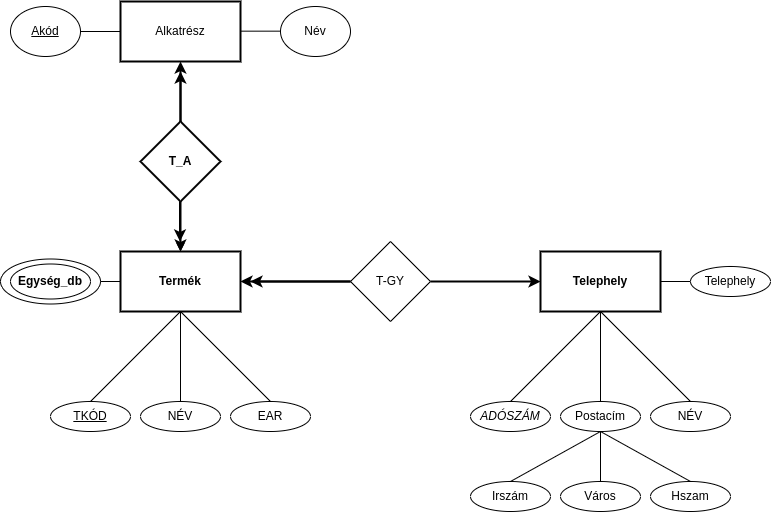

The diagram above was exported from draw.io. Its source (the exported page's mxGraphModel, read from the mxfile embedded in the PNG):
<mxGraphModel dx="548" dy="1484" grid="1" gridSize="10" guides="1" tooltips="1" connect="1" arrows="1" fold="1" page="1" pageScale="1" pageWidth="827" pageHeight="1169" math="0" shadow="0">
  <root>
    <mxCell id="0" />
    <mxCell id="1" parent="0" />
    <mxCell id="dRhvu17BhrYV3VOlv1lU-1" value="&lt;b&gt;Termék&lt;/b&gt;" style="rounded=0;whiteSpace=wrap;html=1;strokeWidth=2;" parent="1" vertex="1">
      <mxGeometry x="160" y="160" width="120" height="60" as="geometry" />
    </mxCell>
    <mxCell id="dRhvu17BhrYV3VOlv1lU-3" value="T-GY" style="rhombus;whiteSpace=wrap;html=1;" parent="1" vertex="1">
      <mxGeometry x="390" y="150" width="80" height="80" as="geometry" />
    </mxCell>
    <mxCell id="dRhvu17BhrYV3VOlv1lU-4" value="&lt;b&gt;Telephely&lt;/b&gt;" style="rounded=0;whiteSpace=wrap;html=1;strokeWidth=2;" parent="1" vertex="1">
      <mxGeometry x="580" y="160" width="120" height="60" as="geometry" />
    </mxCell>
    <mxCell id="dRhvu17BhrYV3VOlv1lU-5" value="&lt;u&gt;TKÓD&lt;/u&gt;" style="ellipse;whiteSpace=wrap;html=1;" parent="1" vertex="1">
      <mxGeometry x="90" y="310" width="80" height="30" as="geometry" />
    </mxCell>
    <mxCell id="dRhvu17BhrYV3VOlv1lU-6" value="NÉV" style="ellipse;whiteSpace=wrap;html=1;" parent="1" vertex="1">
      <mxGeometry x="180" y="310" width="80" height="30" as="geometry" />
    </mxCell>
    <mxCell id="dRhvu17BhrYV3VOlv1lU-7" value="EAR" style="ellipse;whiteSpace=wrap;html=1;" parent="1" vertex="1">
      <mxGeometry x="270" y="310" width="80" height="30" as="geometry" />
    </mxCell>
    <mxCell id="dRhvu17BhrYV3VOlv1lU-8" value="&lt;i&gt;ADÓSZÁM&lt;/i&gt;" style="ellipse;whiteSpace=wrap;html=1;" parent="1" vertex="1">
      <mxGeometry x="510" y="310" width="80" height="30" as="geometry" />
    </mxCell>
    <mxCell id="dRhvu17BhrYV3VOlv1lU-9" value="Postacím" style="ellipse;whiteSpace=wrap;html=1;" parent="1" vertex="1">
      <mxGeometry x="600" y="310" width="80" height="30" as="geometry" />
    </mxCell>
    <mxCell id="dRhvu17BhrYV3VOlv1lU-10" value="NÉV" style="ellipse;whiteSpace=wrap;html=1;" parent="1" vertex="1">
      <mxGeometry x="690" y="310" width="80" height="30" as="geometry" />
    </mxCell>
    <mxCell id="dRhvu17BhrYV3VOlv1lU-11" value="Irszám" style="ellipse;whiteSpace=wrap;html=1;" parent="1" vertex="1">
      <mxGeometry x="510" y="390" width="80" height="30" as="geometry" />
    </mxCell>
    <mxCell id="dRhvu17BhrYV3VOlv1lU-12" value="Város" style="ellipse;whiteSpace=wrap;html=1;" parent="1" vertex="1">
      <mxGeometry x="600" y="390" width="80" height="30" as="geometry" />
    </mxCell>
    <mxCell id="dRhvu17BhrYV3VOlv1lU-13" value="Hszam" style="ellipse;whiteSpace=wrap;html=1;" parent="1" vertex="1">
      <mxGeometry x="690" y="390" width="80" height="30" as="geometry" />
    </mxCell>
    <mxCell id="dRhvu17BhrYV3VOlv1lU-14" value="" style="endArrow=none;html=1;rounded=0;exitX=0.5;exitY=0;exitDx=0;exitDy=0;entryX=0.5;entryY=1;entryDx=0;entryDy=0;" parent="1" source="dRhvu17BhrYV3VOlv1lU-5" target="dRhvu17BhrYV3VOlv1lU-1" edge="1">
      <mxGeometry width="50" height="50" relative="1" as="geometry">
        <mxPoint x="420" y="280" as="sourcePoint" />
        <mxPoint x="190" y="230" as="targetPoint" />
      </mxGeometry>
    </mxCell>
    <mxCell id="dRhvu17BhrYV3VOlv1lU-15" value="" style="endArrow=none;html=1;rounded=0;exitX=0.5;exitY=0;exitDx=0;exitDy=0;entryX=0.5;entryY=1;entryDx=0;entryDy=0;" parent="1" source="dRhvu17BhrYV3VOlv1lU-6" target="dRhvu17BhrYV3VOlv1lU-1" edge="1">
      <mxGeometry width="50" height="50" relative="1" as="geometry">
        <mxPoint x="420" y="280" as="sourcePoint" />
        <mxPoint x="470" y="230" as="targetPoint" />
      </mxGeometry>
    </mxCell>
    <mxCell id="dRhvu17BhrYV3VOlv1lU-16" value="" style="endArrow=none;html=1;rounded=0;exitX=0.5;exitY=0;exitDx=0;exitDy=0;entryX=0.5;entryY=1;entryDx=0;entryDy=0;" parent="1" source="dRhvu17BhrYV3VOlv1lU-7" target="dRhvu17BhrYV3VOlv1lU-1" edge="1">
      <mxGeometry width="50" height="50" relative="1" as="geometry">
        <mxPoint x="420" y="280" as="sourcePoint" />
        <mxPoint x="470" y="230" as="targetPoint" />
      </mxGeometry>
    </mxCell>
    <mxCell id="dRhvu17BhrYV3VOlv1lU-17" value="" style="endArrow=none;html=1;rounded=0;exitX=0.5;exitY=0;exitDx=0;exitDy=0;" parent="1" source="dRhvu17BhrYV3VOlv1lU-8" edge="1">
      <mxGeometry width="50" height="50" relative="1" as="geometry">
        <mxPoint x="420" y="280" as="sourcePoint" />
        <mxPoint x="640" y="220" as="targetPoint" />
      </mxGeometry>
    </mxCell>
    <mxCell id="dRhvu17BhrYV3VOlv1lU-19" value="" style="endArrow=none;html=1;rounded=0;exitX=0.5;exitY=0;exitDx=0;exitDy=0;entryX=0.5;entryY=1;entryDx=0;entryDy=0;" parent="1" source="dRhvu17BhrYV3VOlv1lU-9" target="dRhvu17BhrYV3VOlv1lU-4" edge="1">
      <mxGeometry width="50" height="50" relative="1" as="geometry">
        <mxPoint x="420" y="280" as="sourcePoint" />
        <mxPoint x="470" y="230" as="targetPoint" />
      </mxGeometry>
    </mxCell>
    <mxCell id="dRhvu17BhrYV3VOlv1lU-20" value="" style="endArrow=none;html=1;rounded=0;exitX=0.5;exitY=0;exitDx=0;exitDy=0;entryX=0.5;entryY=1;entryDx=0;entryDy=0;" parent="1" source="dRhvu17BhrYV3VOlv1lU-10" target="dRhvu17BhrYV3VOlv1lU-4" edge="1">
      <mxGeometry width="50" height="50" relative="1" as="geometry">
        <mxPoint x="420" y="280" as="sourcePoint" />
        <mxPoint x="470" y="230" as="targetPoint" />
      </mxGeometry>
    </mxCell>
    <mxCell id="dRhvu17BhrYV3VOlv1lU-22" value="" style="endArrow=classic;html=1;rounded=0;exitX=1;exitY=0.5;exitDx=0;exitDy=0;entryX=0;entryY=0.5;entryDx=0;entryDy=0;strokeWidth=2;" parent="1" source="dRhvu17BhrYV3VOlv1lU-3" target="dRhvu17BhrYV3VOlv1lU-4" edge="1">
      <mxGeometry width="50" height="50" relative="1" as="geometry">
        <mxPoint x="490" y="250" as="sourcePoint" />
        <mxPoint x="540" y="200" as="targetPoint" />
      </mxGeometry>
    </mxCell>
    <mxCell id="dRhvu17BhrYV3VOlv1lU-23" value="" style="endArrow=classic;html=1;rounded=0;entryX=1;entryY=0.5;entryDx=0;entryDy=0;exitX=0;exitY=0.5;exitDx=0;exitDy=0;strokeWidth=2;" parent="1" source="dRhvu17BhrYV3VOlv1lU-3" target="dRhvu17BhrYV3VOlv1lU-1" edge="1">
      <mxGeometry width="50" height="50" relative="1" as="geometry">
        <mxPoint x="320" y="230" as="sourcePoint" />
        <mxPoint x="370" y="180" as="targetPoint" />
      </mxGeometry>
    </mxCell>
    <mxCell id="dRhvu17BhrYV3VOlv1lU-24" value="" style="endArrow=classic;html=1;rounded=0;exitX=0;exitY=0.5;exitDx=0;exitDy=0;strokeWidth=2;" parent="1" source="dRhvu17BhrYV3VOlv1lU-3" edge="1">
      <mxGeometry width="50" height="50" relative="1" as="geometry">
        <mxPoint x="420" y="280" as="sourcePoint" />
        <mxPoint x="290" y="190" as="targetPoint" />
      </mxGeometry>
    </mxCell>
    <mxCell id="dRhvu17BhrYV3VOlv1lU-25" value="Telephely" style="ellipse;whiteSpace=wrap;html=1;" parent="1" vertex="1">
      <mxGeometry x="730" y="175" width="80" height="30" as="geometry" />
    </mxCell>
    <mxCell id="dRhvu17BhrYV3VOlv1lU-26" value="" style="endArrow=none;html=1;rounded=0;exitX=0;exitY=0.5;exitDx=0;exitDy=0;entryX=1;entryY=0.5;entryDx=0;entryDy=0;" parent="1" source="dRhvu17BhrYV3VOlv1lU-25" target="dRhvu17BhrYV3VOlv1lU-4" edge="1">
      <mxGeometry width="50" height="50" relative="1" as="geometry">
        <mxPoint x="420" y="280" as="sourcePoint" />
        <mxPoint x="470" y="230" as="targetPoint" />
      </mxGeometry>
    </mxCell>
    <mxCell id="dRhvu17BhrYV3VOlv1lU-27" value="" style="endArrow=none;html=1;rounded=0;exitX=0.5;exitY=0;exitDx=0;exitDy=0;entryX=0.5;entryY=1;entryDx=0;entryDy=0;" parent="1" source="dRhvu17BhrYV3VOlv1lU-11" target="dRhvu17BhrYV3VOlv1lU-9" edge="1">
      <mxGeometry width="50" height="50" relative="1" as="geometry">
        <mxPoint x="420" y="280" as="sourcePoint" />
        <mxPoint x="470" y="230" as="targetPoint" />
      </mxGeometry>
    </mxCell>
    <mxCell id="dRhvu17BhrYV3VOlv1lU-28" value="" style="endArrow=none;html=1;rounded=0;entryX=0.5;entryY=1;entryDx=0;entryDy=0;exitX=0.5;exitY=0;exitDx=0;exitDy=0;" parent="1" source="dRhvu17BhrYV3VOlv1lU-12" target="dRhvu17BhrYV3VOlv1lU-9" edge="1">
      <mxGeometry width="50" height="50" relative="1" as="geometry">
        <mxPoint x="630" y="400" as="sourcePoint" />
        <mxPoint x="680" y="350" as="targetPoint" />
      </mxGeometry>
    </mxCell>
    <mxCell id="dRhvu17BhrYV3VOlv1lU-29" value="" style="endArrow=none;html=1;rounded=0;entryX=0.5;entryY=1;entryDx=0;entryDy=0;exitX=0.5;exitY=0;exitDx=0;exitDy=0;" parent="1" source="dRhvu17BhrYV3VOlv1lU-13" target="dRhvu17BhrYV3VOlv1lU-9" edge="1">
      <mxGeometry width="50" height="50" relative="1" as="geometry">
        <mxPoint x="710" y="400" as="sourcePoint" />
        <mxPoint x="760" y="350" as="targetPoint" />
      </mxGeometry>
    </mxCell>
    <mxCell id="KtxNKEk7Mv9q-SLIf2oM-13" value="" style="edgeStyle=orthogonalEdgeStyle;rounded=0;orthogonalLoop=1;jettySize=auto;html=1;" edge="1" parent="1" source="KtxNKEk7Mv9q-SLIf2oM-1" target="dRhvu17BhrYV3VOlv1lU-1">
      <mxGeometry relative="1" as="geometry" />
    </mxCell>
    <mxCell id="KtxNKEk7Mv9q-SLIf2oM-1" value="&lt;b&gt;T_A&lt;/b&gt;" style="rhombus;whiteSpace=wrap;html=1;strokeWidth=2;" vertex="1" parent="1">
      <mxGeometry x="180" y="30" width="80" height="80" as="geometry" />
    </mxCell>
    <mxCell id="KtxNKEk7Mv9q-SLIf2oM-2" value="" style="ellipse;whiteSpace=wrap;html=1;" vertex="1" parent="1">
      <mxGeometry x="40" y="167.5" width="100" height="45" as="geometry" />
    </mxCell>
    <mxCell id="KtxNKEk7Mv9q-SLIf2oM-3" value="&lt;b&gt;Egység_db&lt;/b&gt;" style="ellipse;whiteSpace=wrap;html=1;" vertex="1" parent="1">
      <mxGeometry x="50" y="172.5" width="80" height="35" as="geometry" />
    </mxCell>
    <mxCell id="KtxNKEk7Mv9q-SLIf2oM-5" value="" style="endArrow=classic;html=1;rounded=0;strokeWidth=2;exitX=0.5;exitY=1;exitDx=0;exitDy=0;entryX=0.5;entryY=0;entryDx=0;entryDy=0;" edge="1" parent="1" source="KtxNKEk7Mv9q-SLIf2oM-1" target="dRhvu17BhrYV3VOlv1lU-1">
      <mxGeometry width="50" height="50" relative="1" as="geometry">
        <mxPoint x="170" y="110" as="sourcePoint" />
        <mxPoint x="220" y="150" as="targetPoint" />
      </mxGeometry>
    </mxCell>
    <mxCell id="KtxNKEk7Mv9q-SLIf2oM-6" value="" style="endArrow=none;html=1;rounded=0;exitX=1;exitY=0.5;exitDx=0;exitDy=0;entryX=0;entryY=0.5;entryDx=0;entryDy=0;" edge="1" parent="1" source="KtxNKEk7Mv9q-SLIf2oM-2" target="dRhvu17BhrYV3VOlv1lU-1">
      <mxGeometry width="50" height="50" relative="1" as="geometry">
        <mxPoint x="120" y="160" as="sourcePoint" />
        <mxPoint x="170" y="110" as="targetPoint" />
      </mxGeometry>
    </mxCell>
    <mxCell id="KtxNKEk7Mv9q-SLIf2oM-9" value="" style="endArrow=classic;html=1;rounded=0;strokeWidth=2;entryX=0.5;entryY=0;entryDx=0;entryDy=0;" edge="1" parent="1">
      <mxGeometry width="50" height="50" relative="1" as="geometry">
        <mxPoint x="219.5" y="110" as="sourcePoint" />
        <mxPoint x="219.5" y="150" as="targetPoint" />
      </mxGeometry>
    </mxCell>
    <mxCell id="KtxNKEk7Mv9q-SLIf2oM-10" value="Alkatrész" style="rounded=0;whiteSpace=wrap;html=1;strokeWidth=2;" vertex="1" parent="1">
      <mxGeometry x="160" y="-90" width="120" height="60" as="geometry" />
    </mxCell>
    <mxCell id="KtxNKEk7Mv9q-SLIf2oM-11" value="&lt;u&gt;Akód&lt;/u&gt;" style="ellipse;whiteSpace=wrap;html=1;" vertex="1" parent="1">
      <mxGeometry x="50" y="-85" width="70" height="50" as="geometry" />
    </mxCell>
    <mxCell id="KtxNKEk7Mv9q-SLIf2oM-12" value="Név" style="ellipse;whiteSpace=wrap;html=1;" vertex="1" parent="1">
      <mxGeometry x="320" y="-85" width="70" height="50" as="geometry" />
    </mxCell>
    <mxCell id="KtxNKEk7Mv9q-SLIf2oM-14" value="" style="endArrow=classic;html=1;rounded=0;strokeWidth=2;entryX=0.5;entryY=1;entryDx=0;entryDy=0;exitX=0.5;exitY=0;exitDx=0;exitDy=0;" edge="1" parent="1" source="KtxNKEk7Mv9q-SLIf2oM-1" target="KtxNKEk7Mv9q-SLIf2oM-10">
      <mxGeometry width="50" height="50" relative="1" as="geometry">
        <mxPoint x="219.66" y="-20" as="sourcePoint" />
        <mxPoint x="219.66" y="20" as="targetPoint" />
      </mxGeometry>
    </mxCell>
    <mxCell id="KtxNKEk7Mv9q-SLIf2oM-15" value="" style="endArrow=classic;html=1;rounded=0;strokeWidth=2;exitX=0.5;exitY=0;exitDx=0;exitDy=0;" edge="1" parent="1" source="KtxNKEk7Mv9q-SLIf2oM-1">
      <mxGeometry width="50" height="50" relative="1" as="geometry">
        <mxPoint x="229.5" y="120" as="sourcePoint" />
        <mxPoint x="220" y="-20" as="targetPoint" />
      </mxGeometry>
    </mxCell>
    <mxCell id="KtxNKEk7Mv9q-SLIf2oM-16" value="" style="endArrow=none;html=1;rounded=0;exitX=1;exitY=0.5;exitDx=0;exitDy=0;entryX=0;entryY=0.5;entryDx=0;entryDy=0;" edge="1" parent="1" source="KtxNKEk7Mv9q-SLIf2oM-11" target="KtxNKEk7Mv9q-SLIf2oM-10">
      <mxGeometry width="50" height="50" relative="1" as="geometry">
        <mxPoint x="120" y="-50" as="sourcePoint" />
        <mxPoint x="170" y="-100" as="targetPoint" />
      </mxGeometry>
    </mxCell>
    <mxCell id="KtxNKEk7Mv9q-SLIf2oM-17" value="" style="endArrow=none;html=1;rounded=0;exitX=1;exitY=0.5;exitDx=0;exitDy=0;entryX=0;entryY=0.5;entryDx=0;entryDy=0;" edge="1" parent="1">
      <mxGeometry width="50" height="50" relative="1" as="geometry">
        <mxPoint x="280" y="-60.34" as="sourcePoint" />
        <mxPoint x="320" y="-60.34" as="targetPoint" />
      </mxGeometry>
    </mxCell>
  </root>
</mxGraphModel>